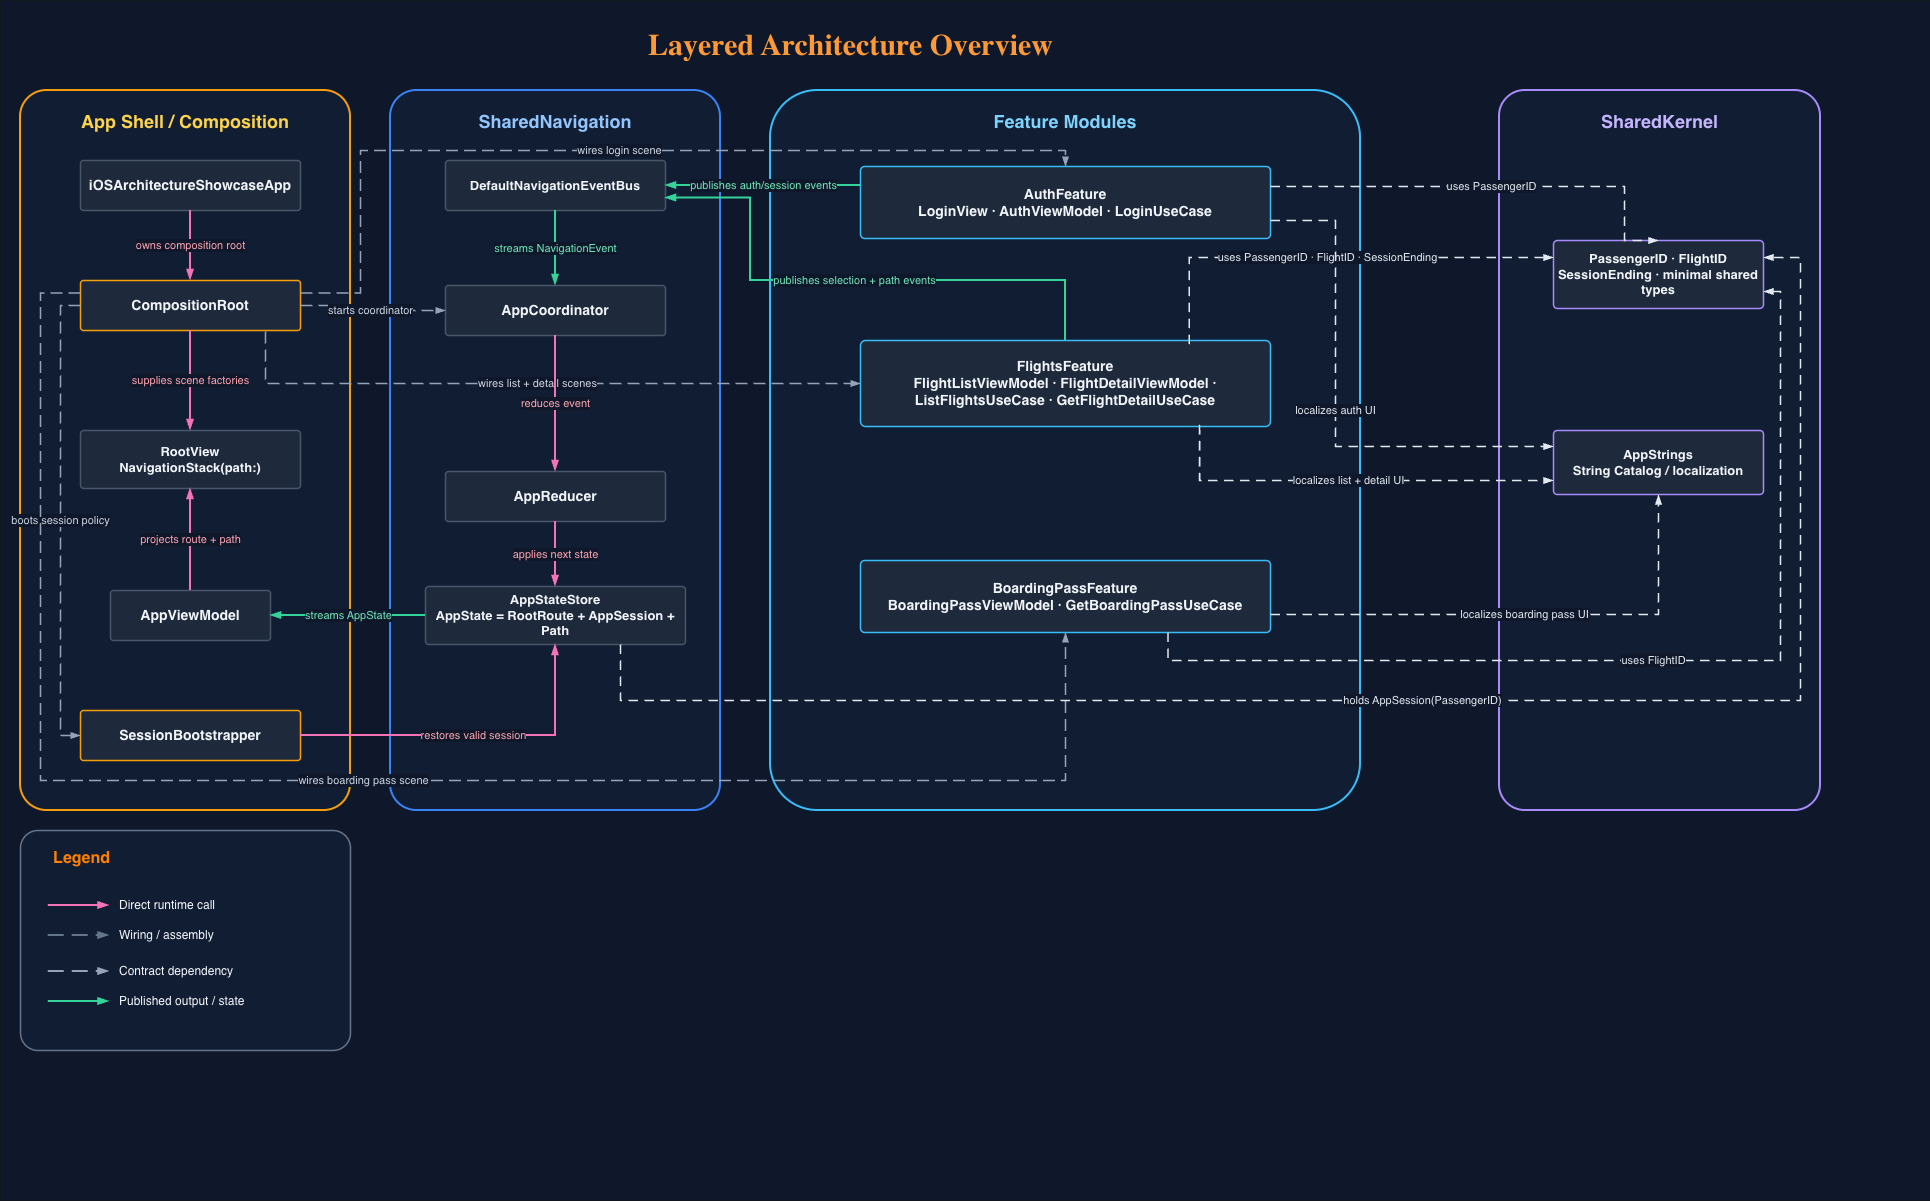

The diagram above was exported from draw.io. Its source (the exported page's mxGraphModel, read from the mxfile embedded in the PNG):
<mxGraphModel dx="2355" dy="951" grid="1" gridSize="10" guides="1" tooltips="1" connect="1" arrows="1" fold="1" page="1" pageScale="1" pageWidth="1800" pageHeight="1200" math="0" shadow="0">
  <root>
    <mxCell id="0" />
    <mxCell id="1" parent="0" />
    <mxCell id="page-background" parent="1" style="rounded=0;whiteSpace=wrap;html=1;fillColor=#0F172A;strokeColor=none;" value="" vertex="1">
      <mxGeometry height="1200" width="1930" as="geometry" />
    </mxCell>
    <mxCell id="title" parent="1" style="text;html=1;align=center;verticalAlign=middle;fontColor=#E2E8F0;fontSize=30;fontStyle=1;fontFamily=Inter" value="&lt;font style=&quot;color: rgb(255, 153, 51);&quot;&gt;Layered Architecture Overview&lt;/font&gt;" vertex="1">
      <mxGeometry height="40" width="760" x="470" y="24" as="geometry" />
    </mxCell>
    <mxCell id="shell-container" parent="1" style="rounded=1;arcSize=8;whiteSpace=wrap;html=1;fillColor=#111D33;strokeColor=#F59E0B;strokeWidth=2;fontColor=#FCD34D;fontSize=18;fontStyle=1;verticalAlign=top;spacingTop=14;align=center" value="App Shell / Composition" vertex="1">
      <mxGeometry height="720" width="330" x="20" y="90" as="geometry" />
    </mxCell>
    <mxCell id="navigation-container" parent="1" style="rounded=1;arcSize=8;whiteSpace=wrap;html=1;fillColor=#111D33;strokeColor=#3B82F6;strokeWidth=2;fontColor=#93C5FD;fontSize=18;fontStyle=1;verticalAlign=top;spacingTop=14;align=center" value="SharedNavigation" vertex="1">
      <mxGeometry height="720" width="330" x="390" y="90" as="geometry" />
    </mxCell>
    <mxCell id="features-container" parent="1" style="rounded=1;arcSize=8;whiteSpace=wrap;html=1;fillColor=#111D33;strokeColor=#38BDF8;strokeWidth=2;fontColor=#7DD3FC;fontSize=18;fontStyle=1;verticalAlign=top;spacingTop=14;align=center" value="Feature Modules" vertex="1">
      <mxGeometry height="720" width="590" x="770" y="90" as="geometry" />
    </mxCell>
    <mxCell id="kernel-container" parent="1" style="rounded=1;arcSize=8;whiteSpace=wrap;html=1;fillColor=#111D33;strokeColor=#A78BFA;strokeWidth=2;fontColor=#C4B5FD;fontSize=18;fontStyle=1;verticalAlign=top;spacingTop=14;align=center" value="SharedKernel" vertex="1">
      <mxGeometry height="720" width="321" x="1499" y="90" as="geometry" />
    </mxCell>
    <mxCell id="app-node" parent="1" style="rounded=1;arcSize=6;whiteSpace=wrap;html=1;fillColor=#1E293B;strokeColor=#475569;strokeWidth=1.5;fontColor=#F1F5F9;fontSize=14;fontStyle=1;align=center" value="iOSArchitectureShowcaseApp" vertex="1">
      <mxGeometry height="50" width="220" x="80" y="160" as="geometry" />
    </mxCell>
    <mxCell id="composition-root" parent="1" style="rounded=1;arcSize=6;whiteSpace=wrap;html=1;fillColor=#1E293B;strokeColor=#F59E0B;strokeWidth=1.5;fontColor=#F1F5F9;fontSize=14;fontStyle=1;align=center" value="CompositionRoot" vertex="1">
      <mxGeometry height="50" width="220" x="80" y="280" as="geometry" />
    </mxCell>
    <mxCell id="root-view" parent="1" style="rounded=1;arcSize=6;whiteSpace=wrap;html=1;fillColor=#1E293B;strokeColor=#475569;strokeWidth=1.5;fontColor=#F1F5F9;fontSize=13;fontStyle=1;align=center" value="RootView&#10;NavigationStack(path:)" vertex="1">
      <mxGeometry height="58" width="220" x="80" y="430" as="geometry" />
    </mxCell>
    <mxCell id="app-view-model" parent="1" style="rounded=1;arcSize=6;whiteSpace=wrap;html=1;fillColor=#1E293B;strokeColor=#475569;strokeWidth=1.5;fontColor=#F1F5F9;fontSize=14;fontStyle=1;align=center" value="AppViewModel" vertex="1">
      <mxGeometry height="50" width="160" x="110" y="590" as="geometry" />
    </mxCell>
    <mxCell id="session-bootstrapper" parent="1" style="rounded=1;arcSize=6;whiteSpace=wrap;html=1;fillColor=#1E293B;strokeColor=#F59E0B;strokeWidth=1.5;fontColor=#F1F5F9;fontSize=14;fontStyle=1;align=center" value="SessionBootstrapper" vertex="1">
      <mxGeometry height="50" width="220" x="80" y="710" as="geometry" />
    </mxCell>
    <mxCell id="event-bus" parent="1" style="rounded=1;arcSize=6;whiteSpace=wrap;html=1;fillColor=#1E293B;strokeColor=#475569;strokeWidth=1.5;fontColor=#F1F5F9;fontSize=13;fontStyle=1;align=center" value="DefaultNavigationEventBus" vertex="1">
      <mxGeometry height="50" width="220" x="445" y="160" as="geometry" />
    </mxCell>
    <mxCell id="app-coordinator" parent="1" style="rounded=1;arcSize=6;whiteSpace=wrap;html=1;fillColor=#1E293B;strokeColor=#475569;strokeWidth=1.5;fontColor=#F1F5F9;fontSize=14;fontStyle=1;align=center" value="AppCoordinator" vertex="1">
      <mxGeometry height="50" width="220" x="445" y="285" as="geometry" />
    </mxCell>
    <mxCell id="app-reducer" parent="1" style="rounded=1;arcSize=6;whiteSpace=wrap;html=1;fillColor=#1E293B;strokeColor=#475569;strokeWidth=1.5;fontColor=#F1F5F9;fontSize=14;fontStyle=1;align=center" value="AppReducer" vertex="1">
      <mxGeometry height="50" width="220" x="445" y="471" as="geometry" />
    </mxCell>
    <mxCell id="app-state-store" parent="1" style="rounded=1;arcSize=6;whiteSpace=wrap;html=1;fillColor=#1E293B;strokeColor=#475569;strokeWidth=1.5;fontColor=#F1F5F9;fontSize=13;fontStyle=1;align=center" value="AppStateStore&#10;AppState = RootRoute + AppSession + Path" vertex="1">
      <mxGeometry height="58" width="260" x="425" y="586" as="geometry" />
    </mxCell>
    <mxCell id="auth-feature" parent="1" style="rounded=1;arcSize=6;whiteSpace=wrap;html=1;fillColor=#1E293B;strokeColor=#38BDF8;strokeWidth=1.5;fontColor=#F1F5F9;fontSize=14;fontStyle=1;align=center" value="AuthFeature&#10;LoginView · AuthViewModel · LoginUseCase" vertex="1">
      <mxGeometry height="72" width="410" x="860" y="166" as="geometry" />
    </mxCell>
    <mxCell id="flights-feature" parent="1" style="rounded=1;arcSize=6;whiteSpace=wrap;html=1;fillColor=#1E293B;strokeColor=#38BDF8;strokeWidth=1.5;fontColor=#F1F5F9;fontSize=14;fontStyle=1;align=center" value="FlightsFeature&#10;FlightListViewModel · FlightDetailViewModel · ListFlightsUseCase · GetFlightDetailUseCase" vertex="1">
      <mxGeometry height="86" width="410" x="860" y="340" as="geometry" />
    </mxCell>
    <mxCell id="boarding-pass-feature" parent="1" style="rounded=1;arcSize=6;whiteSpace=wrap;html=1;fillColor=#1E293B;strokeColor=#38BDF8;strokeWidth=1.5;fontColor=#F1F5F9;fontSize=14;fontStyle=1;align=center" value="BoardingPassFeature&#10;BoardingPassViewModel · GetBoardingPassUseCase" vertex="1">
      <mxGeometry height="72" width="410" x="860" y="560" as="geometry" />
    </mxCell>
    <mxCell id="shared-primitives" parent="1" style="rounded=1;arcSize=6;whiteSpace=wrap;html=1;fillColor=#1E293B;strokeColor=#A78BFA;strokeWidth=1.5;fontColor=#F1F5F9;fontSize=13;fontStyle=1;align=center" value="PassengerID · FlightID&#10;SessionEnding · minimal shared types" vertex="1">
      <mxGeometry height="68" width="210" x="1553" y="240" as="geometry" />
    </mxCell>
    <mxCell id="shared-strings" parent="1" style="rounded=1;arcSize=6;whiteSpace=wrap;html=1;fillColor=#1E293B;strokeColor=#A78BFA;strokeWidth=1.5;fontColor=#F1F5F9;fontSize=13;fontStyle=1;align=center" value="AppStrings&#10;String Catalog / localization" vertex="1">
      <mxGeometry height="64" width="210" x="1553" y="430" as="geometry" />
    </mxCell>
    <mxCell id="edge-app-composition" edge="1" parent="1" source="app-node" style="edgeStyle=orthogonalEdgeStyle;rounded=0;orthogonalLoop=1;jettySize=auto;html=1;strokeColor=#F472B6;strokeWidth=2;endArrow=blockThin;endFill=1;fontColor=#FDA4AF;fontSize=11;labelBackgroundColor=#0F172A;" target="composition-root" value="owns composition root">
      <mxGeometry relative="1" as="geometry" />
    </mxCell>
    <mxCell id="edge-composition-root-root-view" edge="1" parent="1" source="composition-root" style="edgeStyle=orthogonalEdgeStyle;rounded=0;orthogonalLoop=1;jettySize=auto;html=1;strokeColor=#F472B6;strokeWidth=2;endArrow=blockThin;endFill=1;fontColor=#FDA4AF;fontSize=11;labelBackgroundColor=#0F172A;" target="root-view" value="supplies scene factories">
      <mxGeometry relative="1" as="geometry" />
    </mxCell>
    <mxCell id="edge-app-view-model-root-view" edge="1" parent="1" source="app-view-model" style="edgeStyle=orthogonalEdgeStyle;rounded=0;orthogonalLoop=1;jettySize=auto;html=1;strokeColor=#F472B6;strokeWidth=2;endArrow=blockThin;endFill=1;fontColor=#FDA4AF;fontSize=11;labelBackgroundColor=#0F172A;" target="root-view" value="projects route + path">
      <mxGeometry relative="1" as="geometry" />
    </mxCell>
    <mxCell id="edge-composition-root-app-coordinator" edge="1" parent="1" source="composition-root" style="edgeStyle=orthogonalEdgeStyle;rounded=0;orthogonalLoop=1;jettySize=auto;html=1;strokeColor=#94A3B8;strokeWidth=1.5;dashed=1;dashPattern=8 4;endArrow=blockThin;endFill=1;fontColor=#CBD5E1;fontSize=11;labelBackgroundColor=#0F172A;" target="app-coordinator" value="starts coordinator">
      <mxGeometry relative="1" as="geometry">
        <Array as="points">
          <mxPoint x="360" y="305" />
        </Array>
      </mxGeometry>
    </mxCell>
    <mxCell id="edge-composition-root-session-bootstrapper" edge="1" parent="1" source="composition-root" style="edgeStyle=orthogonalEdgeStyle;rounded=0;orthogonalLoop=1;jettySize=auto;html=1;strokeColor=#94A3B8;strokeWidth=1.5;dashed=1;dashPattern=8 4;endArrow=blockThin;endFill=1;fontColor=#CBD5E1;fontSize=11;labelBackgroundColor=#0F172A;entryX=0;entryY=0.5;entryDx=0;entryDy=0;" target="session-bootstrapper" value="boots session policy">
      <mxGeometry relative="1" as="geometry">
        <Array as="points">
          <mxPoint x="60" y="305" />
          <mxPoint x="60" y="735" />
        </Array>
      </mxGeometry>
    </mxCell>
    <mxCell id="edge-composition-root-auth-feature" edge="1" parent="1" source="composition-root" style="edgeStyle=orthogonalEdgeStyle;rounded=0;orthogonalLoop=1;jettySize=auto;html=1;strokeColor=#94A3B8;strokeWidth=1.5;dashed=1;dashPattern=8 4;endArrow=blockThin;endFill=1;fontColor=#CBD5E1;fontSize=11;labelBackgroundColor=#0F172A;exitX=1;exitY=0.25;exitDx=0;exitDy=0;" target="auth-feature" value="wires login scene">
      <mxGeometry relative="1" as="geometry">
        <Array as="points">
          <mxPoint x="360" y="293" />
          <mxPoint x="360" y="150" />
          <mxPoint x="1065" y="150" />
        </Array>
      </mxGeometry>
    </mxCell>
    <mxCell id="edge-composition-root-flights-feature" edge="1" parent="1" source="composition-root" style="edgeStyle=orthogonalEdgeStyle;rounded=0;orthogonalLoop=1;jettySize=auto;html=1;strokeColor=#94A3B8;strokeWidth=1.5;dashed=1;dashPattern=8 4;endArrow=blockThin;endFill=1;fontColor=#CBD5E1;fontSize=11;labelBackgroundColor=#0F172A;exitX=0.841;exitY=1.018;exitDx=0;exitDy=0;exitPerimeter=0;" target="flights-feature" value="wires list + detail scenes">
      <mxGeometry relative="1" as="geometry">
        <Array as="points">
          <mxPoint x="265" y="383" />
        </Array>
      </mxGeometry>
    </mxCell>
    <mxCell id="edge-composition-root-boarding-pass-feature" edge="1" parent="1" source="composition-root" style="edgeStyle=orthogonalEdgeStyle;rounded=0;orthogonalLoop=1;jettySize=auto;html=1;strokeColor=#94A3B8;strokeWidth=1.5;dashed=1;dashPattern=8 4;endArrow=blockThin;endFill=1;fontColor=#CBD5E1;fontSize=11;labelBackgroundColor=#0F172A;exitX=0;exitY=0.25;exitDx=0;exitDy=0;" target="boarding-pass-feature" value="wires boarding pass scene">
      <mxGeometry relative="1" as="geometry">
        <Array as="points">
          <mxPoint x="40" y="293" />
          <mxPoint x="40" y="780" />
          <mxPoint x="1065" y="780" />
        </Array>
      </mxGeometry>
    </mxCell>
    <mxCell id="edge-auth-feature-event-bus" edge="1" parent="1" source="auth-feature" style="edgeStyle=orthogonalEdgeStyle;rounded=0;orthogonalLoop=1;jettySize=auto;html=1;strokeColor=#34D399;strokeWidth=2;endArrow=blockThin;endFill=1;fontColor=#6EE7B7;fontSize=11;labelBackgroundColor=#0F172A;" target="event-bus" value="publishes auth/session events">
      <mxGeometry relative="1" as="geometry">
        <Array as="points">
          <mxPoint x="750" y="185" />
        </Array>
      </mxGeometry>
    </mxCell>
    <mxCell id="edge-flights-feature-event-bus" edge="1" parent="1" source="flights-feature" style="edgeStyle=orthogonalEdgeStyle;rounded=0;orthogonalLoop=1;jettySize=auto;html=1;strokeColor=#34D399;strokeWidth=2;endArrow=blockThin;endFill=1;fontColor=#6EE7B7;fontSize=11;labelBackgroundColor=#0F172A;exitX=0.5;exitY=0;exitDx=0;exitDy=0;entryX=1;entryY=0.75;entryDx=0;entryDy=0;" target="event-bus" value="publishes selection + path events">
      <mxGeometry relative="1" as="geometry">
        <Array as="points">
          <mxPoint x="1065" y="280" />
          <mxPoint x="750" y="280" />
          <mxPoint x="750" y="198" />
        </Array>
      </mxGeometry>
    </mxCell>
    <mxCell id="edge-event-bus-app-coordinator" edge="1" parent="1" source="event-bus" style="edgeStyle=orthogonalEdgeStyle;rounded=0;orthogonalLoop=1;jettySize=auto;html=1;strokeColor=#34D399;strokeWidth=2;endArrow=blockThin;endFill=1;fontColor=#6EE7B7;fontSize=11;labelBackgroundColor=#0F172A;" target="app-coordinator" value="streams NavigationEvent">
      <mxGeometry relative="1" as="geometry" />
    </mxCell>
    <mxCell id="edge-app-coordinator-app-reducer" edge="1" parent="1" source="app-coordinator" style="edgeStyle=orthogonalEdgeStyle;rounded=0;orthogonalLoop=1;jettySize=auto;html=1;strokeColor=#F472B6;strokeWidth=2;endArrow=blockThin;endFill=1;fontColor=#FDA4AF;fontSize=11;labelBackgroundColor=#0F172A;" target="app-reducer" value="reduces event">
      <mxGeometry relative="1" as="geometry" />
    </mxCell>
    <mxCell id="edge-app-reducer-app-state-store" edge="1" parent="1" source="app-reducer" style="edgeStyle=orthogonalEdgeStyle;rounded=0;orthogonalLoop=1;jettySize=auto;html=1;strokeColor=#F472B6;strokeWidth=2;endArrow=blockThin;endFill=1;fontColor=#FDA4AF;fontSize=11;labelBackgroundColor=#0F172A;" target="app-state-store" value="applies next state">
      <mxGeometry relative="1" as="geometry" />
    </mxCell>
    <mxCell id="edge-app-state-store-app-view-model" edge="1" parent="1" source="app-state-store" style="edgeStyle=orthogonalEdgeStyle;rounded=0;orthogonalLoop=1;jettySize=auto;html=1;strokeColor=#34D399;strokeWidth=2;endArrow=blockThin;endFill=1;fontColor=#6EE7B7;fontSize=11;labelBackgroundColor=#0F172A;exitX=0;exitY=0.5;exitDx=0;exitDy=0;entryX=1;entryY=0.5;entryDx=0;entryDy=0;" target="app-view-model" value="streams AppState">
      <mxGeometry relative="1" as="geometry">
        <Array as="points">
          <mxPoint x="310" y="615" />
          <mxPoint x="310" y="615" />
        </Array>
      </mxGeometry>
    </mxCell>
    <mxCell id="edge-session-bootstrapper-app-state-store" edge="1" parent="1" source="session-bootstrapper" style="edgeStyle=orthogonalEdgeStyle;rounded=0;orthogonalLoop=1;jettySize=auto;html=1;strokeColor=#F472B6;strokeWidth=2;endArrow=blockThin;endFill=1;fontColor=#FDA4AF;fontSize=11;labelBackgroundColor=#0F172A;entryX=0.5;entryY=1;entryDx=0;entryDy=0;" target="app-state-store" value="restores valid session">
      <mxGeometry relative="1" as="geometry">
        <Array as="points">
          <mxPoint x="555" y="735" />
        </Array>
      </mxGeometry>
    </mxCell>
    <mxCell id="edge-auth-shared-primitives" edge="1" parent="1" source="auth-feature" style="edgeStyle=orthogonalEdgeStyle;rounded=0;orthogonalLoop=1;jettySize=auto;html=1;strokeColor=#E2E8F0;strokeWidth=1.6;dashed=1;dashPattern=6 4;endArrow=blockThin;endFill=1;fontColor=#E2E8F0;fontSize=11;labelBackgroundColor=#0F172A;entryX=0.5;entryY=0;entryDx=0;entryDy=0;" target="shared-primitives" value="uses PassengerID">
      <mxGeometry relative="1" as="geometry">
        <Array as="points">
          <mxPoint x="1624" y="186" />
        </Array>
      </mxGeometry>
    </mxCell>
    <mxCell id="edge-flights-shared-primitives" edge="1" parent="1" source="flights-feature" style="edgeStyle=orthogonalEdgeStyle;rounded=0;orthogonalLoop=1;jettySize=auto;html=1;strokeColor=#E2E8F0;strokeWidth=1.6;dashed=1;dashPattern=6 4;endArrow=blockThin;endFill=1;fontColor=#E2E8F0;fontSize=11;labelBackgroundColor=#0F172A;entryX=0;entryY=0.25;entryDx=0;entryDy=0;exitX=0.802;exitY=0.044;exitDx=0;exitDy=0;exitPerimeter=0;" target="shared-primitives" value="uses PassengerID · FlightID · SessionEnding">
      <mxGeometry relative="1" as="geometry">
        <Array as="points">
          <mxPoint x="1189" y="257" />
        </Array>
      </mxGeometry>
    </mxCell>
    <mxCell id="edge-boarding-shared-primitives" edge="1" parent="1" source="boarding-pass-feature" style="edgeStyle=orthogonalEdgeStyle;rounded=0;orthogonalLoop=1;jettySize=auto;html=1;strokeColor=#E2E8F0;strokeWidth=1.6;dashed=1;dashPattern=6 4;endArrow=blockThin;endFill=1;fontColor=#E2E8F0;fontSize=11;labelBackgroundColor=#0F172A;exitX=0.75;exitY=1;exitDx=0;exitDy=0;entryX=1;entryY=0.75;entryDx=0;entryDy=0;" target="shared-primitives" value="uses FlightID">
      <mxGeometry relative="1" as="geometry">
        <Array as="points">
          <mxPoint x="1168" y="660" />
          <mxPoint x="1780" y="660" />
          <mxPoint x="1780" y="291" />
        </Array>
        <mxPoint x="1729" y="291" as="targetPoint" />
      </mxGeometry>
    </mxCell>
    <mxCell id="edge-auth-shared-strings" edge="1" parent="1" source="auth-feature" style="edgeStyle=orthogonalEdgeStyle;rounded=0;orthogonalLoop=1;jettySize=auto;html=1;strokeColor=#E2E8F0;strokeWidth=1.6;dashed=1;dashPattern=6 4;endArrow=blockThin;endFill=1;fontColor=#E2E8F0;fontSize=11;labelBackgroundColor=#0F172A;entryX=0;entryY=0.25;entryDx=0;entryDy=0;exitX=1;exitY=0.75;exitDx=0;exitDy=0;" target="shared-strings" value="localizes auth UI">
      <mxGeometry relative="1" as="geometry">
        <Array as="points">
          <mxPoint x="1335" y="220" />
          <mxPoint x="1335" y="446" />
        </Array>
      </mxGeometry>
    </mxCell>
    <mxCell id="edge-flights-shared-strings" edge="1" parent="1" source="flights-feature" style="edgeStyle=orthogonalEdgeStyle;rounded=0;orthogonalLoop=1;jettySize=auto;html=1;strokeColor=#E2E8F0;strokeWidth=1.6;dashed=1;dashPattern=6 4;endArrow=blockThin;endFill=1;fontColor=#E2E8F0;fontSize=11;labelBackgroundColor=#0F172A;exitX=0.827;exitY=0.981;exitDx=0;exitDy=0;exitPerimeter=0;" target="shared-strings" value="localizes list + detail UI">
      <mxGeometry relative="1" as="geometry">
        <Array as="points">
          <mxPoint x="1199" y="480" />
        </Array>
        <mxPoint x="1520" y="480" as="targetPoint" />
      </mxGeometry>
    </mxCell>
    <mxCell id="edge-boarding-shared-strings" edge="1" parent="1" source="boarding-pass-feature" style="edgeStyle=orthogonalEdgeStyle;rounded=0;orthogonalLoop=1;jettySize=auto;html=1;strokeColor=#E2E8F0;strokeWidth=1.6;dashed=1;dashPattern=6 4;endArrow=blockThin;endFill=1;fontColor=#E2E8F0;fontSize=11;labelBackgroundColor=#0F172A;entryX=0.5;entryY=1;entryDx=0;entryDy=0;exitX=1;exitY=0.75;exitDx=0;exitDy=0;" target="shared-strings" value="localizes boarding pass UI">
      <mxGeometry relative="1" as="geometry">
        <Array as="points">
          <mxPoint x="1658" y="614" />
        </Array>
      </mxGeometry>
    </mxCell>
    <mxCell id="edge-app-state-store-shared-primitives" edge="1" parent="1" source="app-state-store" style="edgeStyle=orthogonalEdgeStyle;rounded=0;orthogonalLoop=1;jettySize=auto;html=1;strokeColor=#E2E8F0;strokeWidth=1.6;dashed=1;dashPattern=6 4;endArrow=blockThin;endFill=1;fontColor=#E2E8F0;fontSize=11;labelBackgroundColor=#0F172A;exitX=0.75;exitY=1;exitDx=0;exitDy=0;entryX=1;entryY=0.25;entryDx=0;entryDy=0;" target="shared-primitives" value="holds AppSession(PassengerID)">
      <mxGeometry relative="1" as="geometry">
        <Array as="points">
          <mxPoint x="620" y="700" />
          <mxPoint x="1800" y="700" />
          <mxPoint x="1800" y="257" />
        </Array>
      </mxGeometry>
    </mxCell>
    <mxCell id="Rf6kqSTzYDNNmNN00hr6-1" connectable="0" parent="1" style="group" value="" vertex="1">
      <mxGeometry height="220" width="330" x="20" y="830" as="geometry" />
    </mxCell>
    <mxCell id="Rf6kqSTzYDNNmNN00hr6-2" parent="Rf6kqSTzYDNNmNN00hr6-1" style="rounded=1;arcSize=8;whiteSpace=wrap;html=1;fillColor=#111D33;strokeColor=#64748B;strokeWidth=1.5;fontColor=#E2E8F0;fontSize=16;fontStyle=1;verticalAlign=top;spacingTop=12;align=left" value="&lt;font style=&quot;color: rgb(255, 128, 0);&quot;&gt;&amp;nbsp; &amp;nbsp; &amp;nbsp; &amp;nbsp;Legend&lt;/font&gt;" vertex="1">
      <mxGeometry height="220" width="330" as="geometry" />
    </mxCell>
    <mxCell id="Rf6kqSTzYDNNmNN00hr6-3" edge="1" parent="Rf6kqSTzYDNNmNN00hr6-1" style="edgeStyle=none;rounded=0;html=1;strokeColor=#F472B6;strokeWidth=2;endArrow=blockThin;endFill=1">
      <mxGeometry relative="1" as="geometry">
        <mxPoint x="27.789473684210524" y="75" as="sourcePoint" />
        <mxPoint x="88.57894736842104" y="75" as="targetPoint" />
      </mxGeometry>
    </mxCell>
    <mxCell id="Rf6kqSTzYDNNmNN00hr6-4" parent="Rf6kqSTzYDNNmNN00hr6-1" style="text;html=1;align=left;verticalAlign=middle;fillColor=none;strokeColor=none;fontColor=#F1F5F9;fontSize=12;fontStyle=0" value="Direct runtime call" vertex="1">
      <mxGeometry height="20" width="121.57894736842104" x="97.26315789473684" y="65" as="geometry" />
    </mxCell>
    <mxCell id="Rf6kqSTzYDNNmNN00hr6-5" edge="1" parent="Rf6kqSTzYDNNmNN00hr6-1" style="edgeStyle=none;rounded=0;html=1;strokeColor=#64748B;strokeWidth=2;endArrow=blockThin;endFill=1;dashed=1;dashPattern=8 4">
      <mxGeometry relative="1" as="geometry">
        <mxPoint x="27.789473684210524" y="105" as="sourcePoint" />
        <mxPoint x="88.57894736842104" y="105" as="targetPoint" />
      </mxGeometry>
    </mxCell>
    <mxCell id="Rf6kqSTzYDNNmNN00hr6-6" parent="Rf6kqSTzYDNNmNN00hr6-1" style="text;html=1;align=left;verticalAlign=middle;fillColor=none;strokeColor=none;fontColor=#F1F5F9;fontSize=12;fontStyle=0" value="Wiring / assembly" vertex="1">
      <mxGeometry height="20" width="121.57894736842104" x="97.26315789473684" y="95" as="geometry" />
    </mxCell>
    <mxCell id="Rf6kqSTzYDNNmNN00hr6-7" edge="1" parent="Rf6kqSTzYDNNmNN00hr6-1" style="edgeStyle=none;rounded=0;html=1;strokeColor=#94A3B8;strokeWidth=2;endArrow=blockThin;endFill=1;dashed=1;dashPattern=8 4">
      <mxGeometry relative="1" as="geometry">
        <mxPoint x="27.789473684210524" y="141" as="sourcePoint" />
        <mxPoint x="88.57894736842104" y="141" as="targetPoint" />
      </mxGeometry>
    </mxCell>
    <mxCell id="Rf6kqSTzYDNNmNN00hr6-8" parent="Rf6kqSTzYDNNmNN00hr6-1" style="text;html=1;align=left;verticalAlign=middle;fillColor=none;strokeColor=none;fontColor=#F1F5F9;fontSize=12;fontStyle=0" value="Contract dependency" vertex="1">
      <mxGeometry height="20" width="130.26315789473685" x="97.26315789473684" y="131" as="geometry" />
    </mxCell>
    <mxCell id="Rf6kqSTzYDNNmNN00hr6-9" edge="1" parent="Rf6kqSTzYDNNmNN00hr6-1" style="edgeStyle=none;rounded=0;html=1;strokeColor=#34D399;strokeWidth=2;endArrow=blockThin;endFill=1">
      <mxGeometry relative="1" as="geometry">
        <mxPoint x="27.789473684210524" y="171" as="sourcePoint" />
        <mxPoint x="88.57894736842104" y="171" as="targetPoint" />
      </mxGeometry>
    </mxCell>
    <mxCell id="Rf6kqSTzYDNNmNN00hr6-10" parent="Rf6kqSTzYDNNmNN00hr6-1" style="text;html=1;align=left;verticalAlign=middle;fillColor=none;strokeColor=none;fontColor=#F1F5F9;fontSize=12;fontStyle=0" value="Published output / state" vertex="1">
      <mxGeometry height="20" width="138.94736842105263" x="97.26315789473684" y="161" as="geometry" />
    </mxCell>
  </root>
</mxGraphModel>